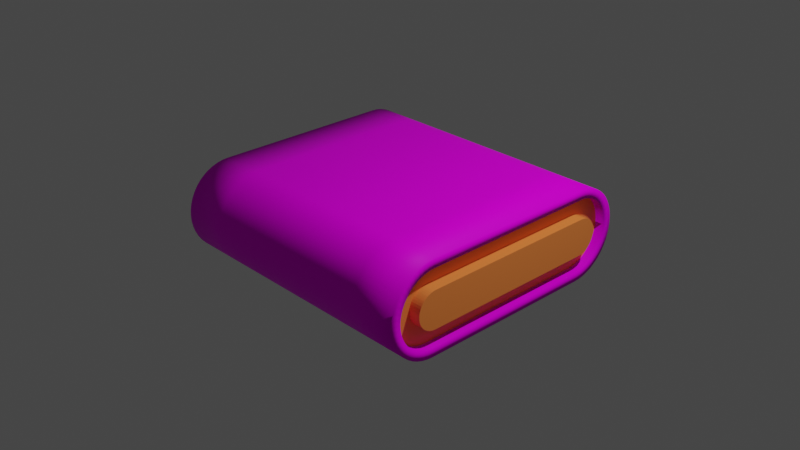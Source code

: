 # Source: Conveyor-3x3.blend  (saved by Blender 2.93.21; exported with 4.5.12 LTS)
import bpy
from mathutils import Matrix  # noqa: F401  (used for matrix-valued properties, if any)

bpy.ops.wm.read_factory_settings(use_empty=True)
scene = bpy.context.scene
scene.name = 'Scene'

# ---- collections
col_collection = bpy.data.collections.new('Collection'); scene.collection.children.link(col_collection)

# ---- images (referenced by path relative to the original .blend; pixels are not part of the script)
import os
ASSET_DIR = os.environ.get("B2B_ASSET_DIR", "")  # directory of the original .blend (textures are referenced by path, not embedded)
HERE = os.path.dirname(os.path.abspath(__file__))  # packed textures are extracted next to this script under _unpacked/

def load_image(name, relpath, width, height, colorspace="sRGB"):
    """Load a texture the original file referenced (path relative to the .blend, or extracted next to this script)."""
    p = next((c for c in (os.path.join(HERE, relpath), os.path.join(ASSET_DIR, relpath)) if relpath and os.path.exists(c)), "")
    if p:
        img = bpy.data.images.load(p, check_existing=True)
        img.name = name
    else:  # same state as the original file: an image datablock whose file is absent (Cycles renders it pink)
        img = bpy.data.images.new(name, width, height)
        img.source = "FILE"
        img.filepath = "//" + (relpath or name)
    img.colorspace_settings.name = colorspace
    return img
img_conveyor_belt_c_color_png = load_image('conveyor_belt_c-Color.png', 'conveyor_belt_c-Color.png', 1024, 1024, 'sRGB')

# ---- materials (node trees are filled in below, after node groups)
mat_conveyor_belt = bpy.data.materials.new('Conveyor-belt')
mat_conveyor_belt.use_transparent_shadow = False
mat_conveyor_body = bpy.data.materials.new('Conveyor-body')
mat_conveyor_body.use_transparent_shadow = False

# ---- material node trees
mat_conveyor_belt.use_nodes = True; mat_conveyor_belt.node_tree.nodes.clear()
_N = mat_conveyor_belt.node_tree.nodes; _L = mat_conveyor_belt.node_tree.links
n0 = _N.new('ShaderNodeOutputMaterial'); n0.name = 'Material Output'; n0.location = (300, 300)
n1 = _N.new('ShaderNodeTexImage'); n1.name = '画像テクスチャ'; n1.location = (-262, 292)
n1.image = img_conveyor_belt_c_color_png
n2 = _N.new('ShaderNodeBsdfPrincipled'); n2.name = 'Principled BSDF'; n2.location = (48, 326)
n2.distribution = 'GGX'
n2.subsurface_method = 'RANDOM_WALK_SKIN'
n2.inputs[3].default_value = 1.45
n2.inputs[13].default_value = 0.06
n2.inputs[27].default_value = (0.0, 0.0, 0.0, 1.0)
n2.inputs[28].default_value = 1.0
_L.new(n2.outputs[0], n0.inputs[0])
_L.new(n1.outputs[0], n2.inputs[0])
n0.is_active_output = True
mat_conveyor_body.use_nodes = True; mat_conveyor_body.node_tree.nodes.clear()
_N = mat_conveyor_body.node_tree.nodes; _L = mat_conveyor_body.node_tree.links
n0 = _N.new('ShaderNodeBsdfPrincipled'); n0.name = 'Principled BSDF'; n0.location = (10, 300)
n0.distribution = 'GGX'
n0.subsurface_method = 'RANDOM_WALK_SKIN'
n0.inputs[0].default_value = (1.0, 0.2606, 0.05473, 1.0)
n0.inputs[3].default_value = 1.45
n0.inputs[27].default_value = (0.0, 0.0, 0.0, 1.0)
n0.inputs[28].default_value = 1.0
n1 = _N.new('ShaderNodeOutputMaterial'); n1.name = 'Material Output'; n1.location = (300, 300)
_L.new(n0.outputs[0], n1.inputs[0])
n1.is_active_output = True

# ---- world
world_world = bpy.data.worlds.new('World'); scene.world = world_world
world_world.use_nodes = True; world_world.node_tree.nodes.clear()
_N = world_world.node_tree.nodes; _L = world_world.node_tree.links
n0 = _N.new('ShaderNodeOutputWorld'); n0.name = 'World Output'; n0.location = (300, 300)
n1 = _N.new('ShaderNodeBackground'); n1.name = 'Background'; n1.location = (10, 300)
n1.inputs[0].default_value = (0.05088, 0.05088, 0.05088, 1.0)
_L.new(n1.outputs[0], n0.inputs[0])
n0.is_active_output = True
world_world.color = (0.05088, 0.05088, 0.05088)
world_world.use_sun_shadow = False
world_world.sun_shadow_jitter_overblur = 0.0

# ---- cameras
cam_camera = bpy.data.cameras.new('Camera')
cam_camera.clip_end = 100.0
cam_camera.ortho_scale = 7.314

# ---- lights
light_light = bpy.data.lights.new('Light', 'POINT')
light_light.transmission_factor = 0.0
light_light.energy = 1000.0
light_light.shadow_soft_size = 0.1
light_light.shadow_maximum_resolution = 0.006
light_light.use_absolute_resolution = True

# ---- meshes
me_002 = bpy.data.meshes.new('円.002')
me_002.from_pydata([(0.0, 0.5, 0.0), (0.0, -0.5, 0.0), (0.0, 7.814e-08, 1.5), (0.0, 0.06526, 1.496), (0.0, 0.1294, 1.483), (0.0, 0.1913, 1.462), (0.0, 0.25, 1.433), (0.0, 0.3044, 1.397), (0.0, 0.3536, 1.354), (0.0, 0.3967, 1.304), (0.0, 0.433, 1.25), (0.0, 0.4619, 1.191), (0.0, 0.483, 1.129), (0.0, 0.4957, 1.065), (0.0, 0.5, 1.0), (0.0, -0.5, 1.0), (0.0, -0.4957, 1.065), (0.0, -0.483, 1.129), (0.0, -0.4619, 1.191), (0.0, -0.433, 1.25), (0.0, -0.3967, 1.304), (0.0, -0.3536, 1.354), (0.0, -0.3044, 1.397), (0.0, -0.25, 1.433), (0.0, -0.1913, 1.462), (0.0, -0.1294, 1.483), (0.0, -0.06526, 1.496), (1.0, -0.5, 0.0), (1.0, 0.5, 0.0), (1.0, 0.06526, 1.496), (1.0, 3.443e-08, 1.5), (1.0, 0.1294, 1.483), (1.0, 0.1913, 1.462), (1.0, 0.25, 1.433), (1.0, 0.3044, 1.397), (1.0, 0.3536, 1.354), (1.0, 0.3967, 1.304), (1.0, 0.433, 1.25), (1.0, 0.4619, 1.191), (1.0, 0.483, 1.129), (1.0, 0.4957, 1.065), (1.0, 0.5, 1.0), (1.0, -0.5, 1.0), (1.0, -0.4957, 1.065), (1.0, -0.483, 1.129), (1.0, -0.4619, 1.191), (1.0, -0.433, 1.25), (1.0, -0.3967, 1.304), (1.0, -0.3536, 1.354), (1.0, -0.3044, 1.397), (1.0, -0.25, 1.433), (1.0, -0.1913, 1.462), (1.0, -0.1294, 1.483), (1.0, -0.06526, 1.496), (0.5, 0.5, 0.0), (0.5, -0.5, 0.0), (0.5, -0.1294, 1.483), (0.5, -0.06526, 1.496), (0.5, 5.628e-08, 1.5), (0.5, 0.06526, 1.496), (0.5, 0.1294, 1.483), (0.5, 0.1913, 1.462), (0.5, 0.25, 1.433), (0.5, 0.3044, 1.397), (0.5, 0.3536, 1.354), (0.5, 0.3967, 1.304), (0.5, 0.433, 1.25), (0.5, 0.4619, 1.191), (0.5, 0.483, 1.129), (0.5, 0.4957, 1.065), (0.5, 0.5, 1.0), (0.5, -0.5, 1.0), (0.5, -0.4957, 1.065), (0.5, -0.483, 1.129), (0.5, -0.4619, 1.191), (0.5, -0.433, 1.25), (0.5, -0.3967, 1.304), (0.5, -0.3536, 1.354), (0.5, -0.3044, 1.397), (0.5, -0.25, 1.433), (0.5, -0.1913, 1.462), (0.0, -0.5, 0.5), (0.0, 0.5, 0.5), (1.0, -0.5, 0.5), (1.0, 0.5, 0.5), (0.5, 0.5, 0.5), (0.5, -0.5, 0.5), (0.0, 7.814e-08, -1.5), (0.0, 0.06526, -1.496), (0.0, 0.1294, -1.483), (0.0, 0.1913, -1.462), (0.0, 0.25, -1.433), (0.0, 0.3044, -1.397), (0.0, 0.3536, -1.354), (0.0, 0.3967, -1.304), (0.0, 0.433, -1.25), (0.0, 0.4619, -1.191), (0.0, 0.483, -1.129), (0.0, 0.4957, -1.065), (0.0, 0.5, -1.0), (0.0, -0.5, -1.0), (0.0, -0.4957, -1.065), (0.0, -0.483, -1.129), (0.0, -0.4619, -1.191), (0.0, -0.433, -1.25), (0.0, -0.3967, -1.304), (0.0, -0.3536, -1.354), (0.0, -0.3044, -1.397), (0.0, -0.25, -1.433), (0.0, -0.1913, -1.462), (0.0, -0.1294, -1.483), (0.0, -0.06526, -1.496), (1.0, 0.06526, -1.496), (1.0, 3.443e-08, -1.5), (1.0, 0.1294, -1.483), (1.0, 0.1913, -1.462), (1.0, 0.25, -1.433), (1.0, 0.3044, -1.397), (1.0, 0.3536, -1.354), (1.0, 0.3967, -1.304), (1.0, 0.433, -1.25), (1.0, 0.4619, -1.191), (1.0, 0.483, -1.129), (1.0, 0.4957, -1.065), (1.0, 0.5, -1.0), (1.0, -0.5, -1.0), (1.0, -0.4957, -1.065), (1.0, -0.483, -1.129), (1.0, -0.4619, -1.191), (1.0, -0.433, -1.25), (1.0, -0.3967, -1.304), (1.0, -0.3536, -1.354), (1.0, -0.3044, -1.397), (1.0, -0.25, -1.433), (1.0, -0.1913, -1.462), (1.0, -0.1294, -1.483), (1.0, -0.06526, -1.496), (0.5, -0.1294, -1.483), (0.5, -0.06526, -1.496), (0.5, 5.628e-08, -1.5), (0.5, 0.06526, -1.496), (0.5, 0.1294, -1.483), (0.5, 0.1913, -1.462), (0.5, 0.25, -1.433), (0.5, 0.3044, -1.397), (0.5, 0.3536, -1.354), (0.5, 0.3967, -1.304), (0.5, 0.433, -1.25), (0.5, 0.4619, -1.191), (0.5, 0.483, -1.129), (0.5, 0.4957, -1.065), (0.5, 0.5, -1.0), (0.5, -0.5, -1.0), (0.5, -0.4957, -1.065), (0.5, -0.483, -1.129), (0.5, -0.4619, -1.191), (0.5, -0.433, -1.25), (0.5, -0.3967, -1.304), (0.5, -0.3536, -1.354), (0.5, -0.3044, -1.397), (0.5, -0.25, -1.433), (0.5, -0.1913, -1.462), (0.0, -0.5, -0.5), (0.0, 0.5, -0.5), (1.0, -0.5, -0.5), (1.0, 0.5, -0.5), (0.5, 0.5, -0.5), (0.5, -0.5, -0.5), (1.5, -0.4, 0.0), (1.5, 0.4, 0.0), (1.5, 0.05218, 1.396), (1.5, 2.818e-08, 1.4), (1.5, 0.1035, 1.386), (1.5, 0.153, 1.369), (1.5, 0.1999, 1.346), (1.5, 0.2434, 1.317), (1.5, 0.2827, 1.283), (1.5, 0.3172, 1.243), (1.5, 0.3462, 1.2), (1.5, 0.3694, 1.153), (1.5, 0.3862, 1.103), (1.5, 0.3964, 1.052), (1.5, 0.4, 0.9967), (1.5, -0.4, 0.9967), (1.5, -0.3964, 1.052), (1.5, -0.3862, 1.103), (1.5, -0.3694, 1.153), (1.5, -0.3462, 1.2), (1.5, -0.3172, 1.243), (1.5, -0.2827, 1.283), (1.5, -0.2434, 1.317), (1.5, -0.1999, 1.346), (1.5, -0.153, 1.369), (1.5, -0.1035, 1.386), (1.5, -0.05218, 1.396), (1.5, -0.5, 0.0), (1.5, 0.5, 0.0), (1.5, 0.06526, 1.496), (1.5, 3.443e-08, 1.5), (1.5, 0.1294, 1.483), (1.5, 0.1913, 1.462), (1.5, 0.25, 1.433), (1.5, 0.3044, 1.397), (1.5, 0.3536, 1.354), (1.5, 0.3967, 1.304), (1.5, 0.433, 1.25), (1.5, 0.4619, 1.191), (1.5, 0.483, 1.129), (1.5, 0.4957, 1.065), (1.5, 0.5, 1.0), (1.5, -0.5, 1.0), (1.5, -0.4957, 1.065), (1.5, -0.483, 1.129), (1.5, -0.4619, 1.191), (1.5, -0.433, 1.25), (1.5, -0.3967, 1.304), (1.5, -0.3536, 1.354), (1.5, -0.3044, 1.397), (1.5, -0.25, 1.433), (1.5, -0.1913, 1.462), (1.5, -0.1294, 1.483), (1.5, -0.06526, 1.496), (1.5, -0.5, 0.5), (1.5, 0.5, 0.5), (1.5, -0.4, 0.4984), (1.5, 0.4, 0.4984), (1.4, 0.4, 0.0), (1.4, -0.4, 0.0), (1.4, 0.4, 0.9967), (1.4, -0.4, 0.9967), (1.4, 0.02602, 1.198), (1.4, 1.34e-09, 1.199), (1.4, 0.0516, 1.193), (1.4, 0.07629, 1.184), (1.4, 0.09968, 1.173), (1.4, 0.1214, 1.158), (1.4, 0.141, 1.141), (1.4, 0.1582, 1.121), (1.4, 0.1726, 1.1), (1.4, 0.1842, 1.076), (1.4, 0.1926, 1.052), (1.4, 0.1977, 1.026), (1.4, -0.2, 0.4984), (1.4, 0.2, 0.4984), (1.4, -0.1977, 1.026), (1.4, -0.1926, 1.052), (1.4, -0.1842, 1.076), (1.4, -0.1726, 1.1), (1.4, -0.1582, 1.121), (1.4, -0.141, 1.141), (1.4, -0.1214, 1.158), (1.4, -0.09968, 1.173), (1.4, -0.07629, 1.184), (1.4, -0.0516, 1.193), (1.4, -0.02602, 1.198), (1.4, 0.05218, 1.396), (1.4, 3.255e-08, 1.4), (1.4, 0.1035, 1.386), (1.4, 0.153, 1.369), (1.4, 0.1999, 1.346), (1.4, 0.2434, 1.317), (1.4, 0.2827, 1.283), (1.4, 0.3172, 1.243), (1.4, 0.3462, 1.2), (1.4, 0.3694, 1.153), (1.4, 0.3862, 1.103), (1.4, 0.3964, 1.052), (1.4, 0.2, 0.9902), (1.4, -0.4, 0.4984), (1.4, -0.2, 0.9902), (1.4, 0.4, 0.4984), (1.4, -0.3964, 1.052), (1.4, -0.3862, 1.103), (1.4, -0.3694, 1.153), (1.4, -0.3462, 1.2), (1.4, -0.3172, 1.243), (1.4, -0.2827, 1.283), (1.4, -0.2434, 1.317), (1.4, -0.1999, 1.346), (1.4, -0.153, 1.369), (1.4, -0.1035, 1.386), (1.4, -0.05218, 1.396), (1.4, -0.2, 0.0), (1.4, 0.2, 0.0), (1.525, 0.2, 0.0), (1.525, -0.2, 0.0), (1.525, 0.2, 0.9902), (1.525, -0.2, 0.9902), (1.525, 0.2, 0.4984), (1.525, -0.2, 0.4984), (1.525, 0.02602, 1.198), (1.525, -4.124e-09, 1.199), (1.525, 0.0516, 1.193), (1.525, 0.07629, 1.184), (1.525, 0.09968, 1.173), (1.525, 0.1214, 1.158), (1.525, 0.141, 1.141), (1.525, 0.1582, 1.121), (1.525, 0.1726, 1.1), (1.525, 0.1842, 1.076), (1.525, 0.1926, 1.052), (1.525, 0.1977, 1.026), (1.525, -0.1977, 1.026), (1.525, -0.1926, 1.052), (1.525, -0.1842, 1.076), (1.525, -0.1726, 1.1), (1.525, -0.1582, 1.121), (1.525, -0.141, 1.141), (1.525, -0.1214, 1.158), (1.525, -0.09968, 1.173), (1.525, -0.07629, 1.184), (1.525, -0.0516, 1.193), (1.525, -0.02602, 1.198), (1.5, 0.05218, -1.396), (1.5, 2.818e-08, -1.4), (1.5, 0.1035, -1.386), (1.5, 0.153, -1.369), (1.5, 0.1999, -1.346), (1.5, 0.2434, -1.317), (1.5, 0.2827, -1.283), (1.5, 0.3172, -1.243), (1.5, 0.3462, -1.2), (1.5, 0.3694, -1.153), (1.5, 0.3862, -1.103), (1.5, 0.3964, -1.052), (1.5, 0.4, -0.9967), (1.5, -0.4, -0.9967), (1.5, -0.3964, -1.052), (1.5, -0.3862, -1.103), (1.5, -0.3694, -1.153), (1.5, -0.3462, -1.2), (1.5, -0.3172, -1.243), (1.5, -0.2827, -1.283), (1.5, -0.2434, -1.317), (1.5, -0.1999, -1.346), (1.5, -0.153, -1.369), (1.5, -0.1035, -1.386), (1.5, -0.05218, -1.396), (1.5, 0.06526, -1.496), (1.5, 3.443e-08, -1.5), (1.5, 0.1294, -1.483), (1.5, 0.1913, -1.462), (1.5, 0.25, -1.433), (1.5, 0.3044, -1.397), (1.5, 0.3536, -1.354), (1.5, 0.3967, -1.304), (1.5, 0.433, -1.25), (1.5, 0.4619, -1.191), (1.5, 0.483, -1.129), (1.5, 0.4957, -1.065), (1.5, 0.5, -1.0), (1.5, -0.5, -1.0), (1.5, -0.4957, -1.065), (1.5, -0.483, -1.129), (1.5, -0.4619, -1.191), (1.5, -0.433, -1.25), (1.5, -0.3967, -1.304), (1.5, -0.3536, -1.354), (1.5, -0.3044, -1.397), (1.5, -0.25, -1.433), (1.5, -0.1913, -1.462), (1.5, -0.1294, -1.483), (1.5, -0.06526, -1.496), (1.5, -0.5, -0.5), (1.5, 0.5, -0.5), (1.5, -0.4, -0.4984), (1.5, 0.4, -0.4984), (1.4, 0.4, -0.9967), (1.4, -0.4, -0.9967), (1.4, 0.02602, -1.198), (1.4, 1.34e-09, -1.199), (1.4, 0.0516, -1.193), (1.4, 0.07629, -1.184), (1.4, 0.09968, -1.173), (1.4, 0.1214, -1.158), (1.4, 0.141, -1.141), (1.4, 0.1582, -1.121), (1.4, 0.1726, -1.1), (1.4, 0.1842, -1.076), (1.4, 0.1926, -1.052), (1.4, 0.1977, -1.026), (1.4, -0.2, -0.4984), (1.4, 0.2, -0.4984), (1.4, -0.1977, -1.026), (1.4, -0.1926, -1.052), (1.4, -0.1842, -1.076), (1.4, -0.1726, -1.1), (1.4, -0.1582, -1.121), (1.4, -0.141, -1.141), (1.4, -0.1214, -1.158), (1.4, -0.09968, -1.173), (1.4, -0.07629, -1.184), (1.4, -0.0516, -1.193), (1.4, -0.02602, -1.198), (1.4, 0.05218, -1.396), (1.4, 3.255e-08, -1.4), (1.4, 0.1035, -1.386), (1.4, 0.153, -1.369), (1.4, 0.1999, -1.346), (1.4, 0.2434, -1.317), (1.4, 0.2827, -1.283), (1.4, 0.3172, -1.243), (1.4, 0.3462, -1.2), (1.4, 0.3694, -1.153), (1.4, 0.3862, -1.103), (1.4, 0.3964, -1.052), (1.4, 0.2, -0.9902), (1.4, -0.4, -0.4984), (1.4, -0.2, -0.9902), (1.4, 0.4, -0.4984), (1.4, -0.3964, -1.052), (1.4, -0.3862, -1.103), (1.4, -0.3694, -1.153), (1.4, -0.3462, -1.2), (1.4, -0.3172, -1.243), (1.4, -0.2827, -1.283), (1.4, -0.2434, -1.317), (1.4, -0.1999, -1.346), (1.4, -0.153, -1.369), (1.4, -0.1035, -1.386), (1.4, -0.05218, -1.396), (1.525, 0.2, -0.9902), (1.525, -0.2, -0.9902), (1.525, 0.2, -0.4984), (1.525, -0.2, -0.4984), (1.525, 0.02602, -1.198), (1.525, -4.124e-09, -1.199), (1.525, 0.0516, -1.193), (1.525, 0.07629, -1.184), (1.525, 0.09968, -1.173), (1.525, 0.1214, -1.158), (1.525, 0.141, -1.141), (1.525, 0.1582, -1.121), (1.525, 0.1726, -1.1), (1.525, 0.1842, -1.076), (1.525, 0.1926, -1.052), (1.525, 0.1977, -1.026), (1.525, -0.1977, -1.026), (1.525, -0.1926, -1.052), (1.525, -0.1842, -1.076), (1.525, -0.1726, -1.1), (1.525, -0.1582, -1.121), (1.525, -0.141, -1.141), (1.525, -0.1214, -1.158), (1.525, -0.09968, -1.173), (1.525, -0.07629, -1.184), (1.525, -0.0516, -1.193), (1.525, -0.02602, -1.198)], [], [(57, 56, 52, 53), (58, 57, 53, 30), (59, 58, 30, 29), (60, 59, 29, 31), (61, 60, 31, 32), (62, 61, 32, 33), (63, 62, 33, 34), (64, 63, 34, 35), (65, 64, 35, 36), (66, 65, 36, 37), (67, 66, 37, 38), (68, 67, 38, 39), (69, 68, 39, 40), (70, 69, 40, 41), (86, 55, 27, 83), (85, 70, 41, 84), (72, 71, 42, 43), (73, 72, 43, 44), (74, 73, 44, 45), (75, 74, 45, 46), (76, 75, 46, 47), (77, 76, 47, 48), (78, 77, 48, 49), (79, 78, 49, 50), (80, 79, 50, 51), (56, 80, 51, 52), (25, 24, 80, 56), (24, 23, 79, 80), (23, 22, 78, 79), (22, 21, 77, 78), (21, 20, 76, 77), (20, 19, 75, 76), (19, 18, 74, 75), (18, 17, 73, 74), (17, 16, 72, 73), (16, 15, 71, 72), (82, 14, 70, 85), (81, 1, 55, 86), (14, 13, 69, 70), (13, 12, 68, 69), (12, 11, 67, 68), (11, 10, 66, 67), (10, 9, 65, 66), (9, 8, 64, 65), (8, 7, 63, 64), (7, 6, 62, 63), (6, 5, 61, 62), (5, 4, 60, 61), (4, 3, 59, 60), (3, 2, 58, 59), (2, 26, 57, 58), (26, 25, 56, 57), (15, 81, 86, 71), (0, 82, 85, 54), (54, 85, 84, 28), (71, 86, 83, 42), (138, 136, 135, 137), (139, 113, 136, 138), (140, 112, 113, 139), (141, 114, 112, 140), (142, 115, 114, 141), (143, 116, 115, 142), (144, 117, 116, 143), (145, 118, 117, 144), (146, 119, 118, 145), (147, 120, 119, 146), (148, 121, 120, 147), (149, 122, 121, 148), (150, 123, 122, 149), (151, 124, 123, 150), (167, 164, 27, 55), (166, 165, 124, 151), (153, 126, 125, 152), (154, 127, 126, 153), (155, 128, 127, 154), (156, 129, 128, 155), (157, 130, 129, 156), (158, 131, 130, 157), (159, 132, 131, 158), (160, 133, 132, 159), (161, 134, 133, 160), (137, 135, 134, 161), (110, 137, 161, 109), (109, 161, 160, 108), (108, 160, 159, 107), (107, 159, 158, 106), (106, 158, 157, 105), (105, 157, 156, 104), (104, 156, 155, 103), (103, 155, 154, 102), (102, 154, 153, 101), (101, 153, 152, 100), (163, 166, 151, 99), (162, 167, 55, 1), (99, 151, 150, 98), (98, 150, 149, 97), (97, 149, 148, 96), (96, 148, 147, 95), (95, 147, 146, 94), (94, 146, 145, 93), (93, 145, 144, 92), (92, 144, 143, 91), (91, 143, 142, 90), (90, 142, 141, 89), (89, 141, 140, 88), (88, 140, 139, 87), (87, 139, 138, 111), (111, 138, 137, 110), (100, 152, 167, 162), (0, 54, 166, 163), (54, 28, 165, 166), (152, 125, 164, 167), (125, 351, 363, 164), (28, 196, 364, 165), (135, 361, 360, 134), (134, 360, 359, 133), (133, 359, 358, 132), (132, 358, 357, 131), (131, 357, 356, 130), (130, 356, 355, 129), (129, 355, 354, 128), (128, 354, 353, 127), (127, 353, 352, 126), (126, 352, 351, 125), (165, 364, 350, 124), (164, 363, 195, 27), (124, 350, 349, 123), (123, 349, 348, 122), (122, 348, 347, 121), (121, 347, 346, 120), (120, 346, 345, 119), (119, 345, 344, 118), (118, 344, 343, 117), (117, 343, 342, 116), (116, 342, 341, 115), (115, 341, 340, 114), (114, 340, 338, 112), (112, 338, 339, 113), (113, 339, 362, 136), (136, 362, 361, 135), (42, 83, 222, 210), (28, 84, 223, 196), (52, 51, 219, 220), (51, 50, 218, 219), (50, 49, 217, 218), (49, 48, 216, 217), (48, 47, 215, 216), (47, 46, 214, 215), (46, 45, 213, 214), (45, 44, 212, 213), (44, 43, 211, 212), (43, 42, 210, 211), (84, 41, 209, 223), (83, 27, 195, 222), (41, 40, 208, 209), (40, 39, 207, 208), (39, 38, 206, 207), (38, 37, 205, 206), (37, 36, 204, 205), (36, 35, 203, 204), (35, 34, 202, 203), (34, 33, 201, 202), (33, 32, 200, 201), (32, 31, 199, 200), (31, 29, 197, 199), (29, 30, 198, 197), (30, 53, 221, 198), (53, 52, 220, 221), (191, 190, 277, 278), (178, 177, 262, 263), (171, 170, 197, 198), (170, 172, 199, 197), (172, 173, 200, 199), (173, 174, 201, 200), (174, 175, 202, 201), (175, 176, 203, 202), (176, 177, 204, 203), (177, 178, 205, 204), (178, 179, 206, 205), (179, 180, 207, 206), (180, 181, 208, 207), (181, 182, 209, 208), (224, 183, 210, 222), (225, 169, 196, 223), (183, 184, 211, 210), (184, 185, 212, 211), (185, 186, 213, 212), (186, 187, 214, 213), (187, 188, 215, 214), (188, 189, 216, 215), (189, 190, 217, 216), (190, 191, 218, 217), (191, 192, 219, 218), (192, 193, 220, 219), (193, 194, 221, 220), (194, 171, 198, 221), (182, 225, 223, 209), (168, 224, 222, 195), (190, 189, 276, 277), (235, 234, 294, 295), (179, 178, 263, 264), (192, 191, 278, 279), (180, 179, 264, 265), (193, 192, 279, 280), (181, 180, 265, 266), (194, 193, 280, 281), (182, 181, 266, 228), (171, 194, 281, 256), (183, 224, 268, 229), (225, 182, 228, 270), (170, 171, 256, 255), (184, 183, 229, 271), (172, 170, 255, 257), (185, 184, 271, 272), (173, 172, 257, 258), (186, 185, 272, 273), (224, 168, 227, 268), (174, 173, 258, 259), (187, 186, 273, 274), (169, 225, 270, 226), (175, 174, 259, 260), (188, 187, 274, 275), (176, 175, 260, 261), (189, 188, 275, 276), (177, 176, 261, 262), (234, 233, 293, 294), (231, 230, 255, 256), (230, 232, 257, 255), (232, 233, 258, 257), (233, 234, 259, 258), (234, 235, 260, 259), (235, 236, 261, 260), (236, 237, 262, 261), (237, 238, 263, 262), (238, 239, 264, 263), (239, 240, 265, 264), (240, 241, 266, 265), (241, 267, 228, 266), (242, 269, 229, 268), (267, 243, 270, 228), (269, 244, 271, 229), (244, 245, 272, 271), (245, 246, 273, 272), (246, 247, 274, 273), (247, 248, 275, 274), (248, 249, 276, 275), (249, 250, 277, 276), (250, 251, 278, 277), (251, 252, 279, 278), (252, 253, 280, 279), (253, 254, 281, 280), (254, 231, 256, 281), (282, 242, 268, 227), (243, 283, 226, 270), (287, 286, 301, 300, 299, 298, 297, 296, 295, 294, 293, 292, 290, 291, 312, 311, 310, 309, 308, 307, 306, 305, 304, 303, 302), (289, 288, 286, 287), (285, 284, 288, 289), (236, 235, 295, 296), (237, 236, 296, 297), (238, 237, 297, 298), (239, 238, 298, 299), (240, 239, 299, 300), (241, 240, 300, 301), (267, 241, 301, 286), (269, 242, 289, 287), (243, 267, 286, 288), (244, 269, 287, 302), (245, 244, 302, 303), (246, 245, 303, 304), (247, 246, 304, 305), (248, 247, 305, 306), (249, 248, 306, 307), (250, 249, 307, 308), (251, 250, 308, 309), (252, 251, 309, 310), (253, 252, 310, 311), (254, 253, 311, 312), (231, 254, 312, 291), (242, 282, 285, 289), (230, 231, 291, 290), (283, 243, 288, 284), (232, 230, 290, 292), (233, 232, 292, 293), (334, 417, 416, 333), (321, 402, 401, 320), (314, 339, 338, 313), (313, 338, 340, 315), (315, 340, 341, 316), (316, 341, 342, 317), (317, 342, 343, 318), (318, 343, 344, 319), (319, 344, 345, 320), (320, 345, 346, 321), (321, 346, 347, 322), (322, 347, 348, 323), (323, 348, 349, 324), (324, 349, 350, 325), (365, 363, 351, 326), (366, 364, 196, 169), (326, 351, 352, 327), (327, 352, 353, 328), (328, 353, 354, 329), (329, 354, 355, 330), (330, 355, 356, 331), (331, 356, 357, 332), (332, 357, 358, 333), (333, 358, 359, 334), (334, 359, 360, 335), (335, 360, 361, 336), (336, 361, 362, 337), (337, 362, 339, 314), (325, 350, 364, 366), (168, 195, 363, 365), (333, 416, 415, 332), (374, 430, 429, 373), (322, 403, 402, 321), (335, 418, 417, 334), (323, 404, 403, 322), (336, 419, 418, 335), (324, 405, 404, 323), (337, 420, 419, 336), (325, 367, 405, 324), (314, 395, 420, 337), (326, 368, 407, 365), (366, 409, 367, 325), (313, 394, 395, 314), (327, 410, 368, 326), (315, 396, 394, 313), (328, 411, 410, 327), (316, 397, 396, 315), (329, 412, 411, 328), (365, 407, 227, 168), (317, 398, 397, 316), (330, 413, 412, 329), (169, 226, 409, 366), (318, 399, 398, 317), (331, 414, 413, 330), (319, 400, 399, 318), (332, 415, 414, 331), (320, 401, 400, 319), (373, 429, 428, 372), (370, 395, 394, 369), (369, 394, 396, 371), (371, 396, 397, 372), (372, 397, 398, 373), (373, 398, 399, 374), (374, 399, 400, 375), (375, 400, 401, 376), (376, 401, 402, 377), (377, 402, 403, 378), (378, 403, 404, 379), (379, 404, 405, 380), (380, 405, 367, 406), (381, 407, 368, 408), (406, 367, 409, 382), (408, 368, 410, 383), (383, 410, 411, 384), (384, 411, 412, 385), (385, 412, 413, 386), (386, 413, 414, 387), (387, 414, 415, 388), (388, 415, 416, 389), (389, 416, 417, 390), (390, 417, 418, 391), (391, 418, 419, 392), (392, 419, 420, 393), (393, 420, 395, 370), (282, 227, 407, 381), (382, 409, 226, 283), (422, 437, 438, 439, 440, 441, 442, 443, 444, 445, 446, 447, 426, 425, 427, 428, 429, 430, 431, 432, 433, 434, 435, 436, 421), (424, 422, 421, 423), (285, 424, 423, 284), (375, 431, 430, 374), (376, 432, 431, 375), (377, 433, 432, 376), (378, 434, 433, 377), (379, 435, 434, 378), (380, 436, 435, 379), (406, 421, 436, 380), (408, 422, 424, 381), (382, 423, 421, 406), (383, 437, 422, 408), (384, 438, 437, 383), (385, 439, 438, 384), (386, 440, 439, 385), (387, 441, 440, 386), (388, 442, 441, 387), (389, 443, 442, 388), (390, 444, 443, 389), (391, 445, 444, 390), (392, 446, 445, 391), (393, 447, 446, 392), (370, 426, 447, 393), (381, 424, 285, 282), (369, 425, 426, 370), (283, 284, 423, 382), (371, 427, 425, 369), (372, 428, 427, 371)])
me_002.polygons.foreach_set('use_smooth', [1, 1, 1, 1, 1, 1, 1, 1, 1, 1, 1, 1, 1, 1, 1, 1, 1, 1, 1, 1, 1, 1, 1, 1, 1, 1, 1, 1, 1, 1, 1, 1, 1, 1, 1, 1, 1, 1, 1, 1, 1, 1, 1, 1, 1, 1, 1, 1, 1, 1, 1, 1, 1, 1, 1, 1, 1, 1, 1, 1, 1, 1, 1, 1, 1, 1, 1, 1, 1, 1, 1, 1, 1, 1, 1, 1, 1, 1, 1, 1, 1, 1, 1, 1, 1, 1, 1, 1, 1, 1, 1, 1, 1, 1, 1, 1, 1, 1, 1, 1, 1, 1, 1, 1, 1, 1, 1, 1, 1, 1, 1, 1, 1, 1, 1, 1, 1, 1, 1, 1, 1, 1, 1, 1, 1, 1, 1, 1, 1, 1, 1, 1, 1, 1, 1, 1, 1, 1, 1, 1, 1, 1, 1, 1, 1, 1, 1, 1, 1, 1, 1, 1, 1, 1, 1, 1, 1, 1, 1, 1, 1, 1, 1, 1, 1, 1, 1, 1, 1, 1, 1, 1, 1, 1, 1, 1, 1, 1, 1, 1, 1, 1, 1, 1, 1, 1, 1, 1, 1, 1, 1, 1, 1, 1, 1, 1, 1, 1, 1, 0, 1, 1, 1, 1, 1, 1, 1, 1, 1, 1, 1, 1, 1, 1, 1, 1, 1, 1, 1, 1, 1, 1, 1, 1, 1, 0, 0, 0, 0, 0, 0, 0, 0, 0, 0, 0, 0, 0, 0, 0, 0, 0, 0, 0, 0, 0, 0, 0, 0, 0, 0, 0, 0, 0, 0, 0, 0, 0, 0, 0, 0, 0, 0, 0, 0, 0, 0, 0, 0, 0, 0, 0, 0, 0, 0, 0, 0, 0, 0, 0, 0, 0, 0, 1, 1, 1, 1, 1, 1, 1, 1, 1, 1, 1, 1, 1, 1, 1, 1, 1, 1, 1, 1, 1, 1, 1, 1, 1, 1, 1, 1, 1, 1, 1, 0, 1, 1, 1, 1, 1, 1, 1, 1, 1, 1, 1, 1, 1, 1, 1, 1, 1, 1, 1, 1, 1, 1, 1, 1, 1, 0, 0, 0, 0, 0, 0, 0, 0, 0, 0, 0, 0, 0, 0, 0, 0, 0, 0, 0, 0, 0, 0, 0, 0, 0, 0, 0, 0, 0, 0, 0, 0, 0, 0, 0, 0, 0, 0, 0, 0, 0, 0, 0, 0, 0, 0, 0, 0, 0, 0, 0, 0, 0, 0, 0, 0, 0, 0])
me_002.polygons.foreach_set('material_index', [0, 0, 0, 0, 0, 0, 0, 0, 0, 0, 0, 0, 0, 0, 0, 0, 0, 0, 0, 0, 0, 0, 0, 0, 0, 0, 0, 0, 0, 0, 0, 0, 0, 0, 0, 0, 0, 0, 0, 0, 0, 0, 0, 0, 0, 0, 0, 0, 0, 0, 0, 0, 0, 0, 0, 0, 0, 0, 0, 0, 0, 0, 0, 0, 0, 0, 0, 0, 0, 0, 0, 0, 0, 0, 0, 0, 0, 0, 0, 0, 0, 0, 0, 0, 0, 0, 0, 0, 0, 0, 0, 0, 0, 0, 0, 0, 0, 0, 0, 0, 0, 0, 0, 0, 0, 0, 0, 0, 0, 0, 0, 0, 0, 0, 0, 0, 0, 0, 0, 0, 0, 0, 0, 0, 0, 0, 0, 0, 0, 0, 0, 0, 0, 0, 0, 0, 0, 0, 0, 0, 0, 0, 0, 0, 0, 0, 0, 0, 0, 0, 0, 0, 0, 0, 0, 0, 0, 0, 0, 0, 0, 0, 0, 0, 0, 0, 0, 0, 0, 0, 0, 0, 0, 0, 0, 0, 0, 0, 0, 0, 0, 0, 0, 0, 0, 0, 0, 0, 0, 0, 0, 0, 0, 0, 0, 0, 0, 0, 0, 1, 0, 0, 0, 0, 0, 0, 0, 0, 0, 0, 0, 0, 0, 0, 0, 0, 0, 0, 0, 0, 0, 0, 0, 0, 0, 1, 1, 1, 1, 1, 1, 1, 1, 1, 1, 1, 1, 1, 1, 1, 1, 1, 1, 1, 1, 1, 1, 1, 1, 1, 1, 1, 1, 1, 1, 1, 1, 1, 1, 1, 1, 1, 1, 1, 1, 1, 1, 1, 1, 1, 1, 1, 1, 1, 1, 1, 1, 1, 1, 1, 1, 1, 1, 0, 0, 0, 0, 0, 0, 0, 0, 0, 0, 0, 0, 0, 0, 0, 0, 0, 0, 0, 0, 0, 0, 0, 0, 0, 0, 0, 0, 0, 0, 0, 1, 0, 0, 0, 0, 0, 0, 0, 0, 0, 0, 0, 0, 0, 0, 0, 0, 0, 0, 0, 0, 0, 0, 0, 0, 0, 1, 1, 1, 1, 1, 1, 1, 1, 1, 1, 1, 1, 1, 1, 1, 1, 1, 1, 1, 1, 1, 1, 1, 1, 1, 1, 1, 1, 1, 1, 1, 1, 1, 1, 1, 1, 1, 1, 1, 1, 1, 1, 1, 1, 1, 1, 1, 1, 1, 1, 1, 1, 1, 1, 1, 1, 1, 1])
_uv = me_002.uv_layers.new(name='UVマップ')
_uv.uv.foreach_set('vector', [1.0, 0.625, 1.0, 0.75, 9.799e-05, 0.75, 9.775e-05, 0.625, 1.0, 0.5, 1.0, 0.625, 9.775e-05, 0.625, 9.799e-05, 0.5, 1.0, 0.375, 1.0, 0.5, 9.799e-05, 0.5, 9.775e-05, 0.375, 1.0, 0.25, 1.0, 0.375, 9.775e-05, 0.375, 9.787e-05, 0.25, 1.0, 0.1251, 1.0, 0.25, 9.787e-05, 0.25, 9.799e-05, 0.1251, 1.0, 9.799e-05, 1.0, 0.1251, 9.799e-05, 0.1251, 9.775e-05, 9.775e-05, 1.0, 0.8749, 1.0, 0.9999, -1.192e-07, 0.9999, 1.192e-07, 0.8749, 1.0, 0.75, 1.0, 0.8749, 1.192e-07, 0.8749, -1.192e-07, 0.75, 1.0, 0.625, 1.0, 0.75, -1.192e-07, 0.75, -1.192e-07, 0.625, 1.0, 0.5, 1.0, 0.625, -1.192e-07, 0.625, -1.192e-07, 0.5, 1.0, 0.375, 1.0, 0.5, -1.192e-07, 0.5, -1.192e-07, 0.375, 1.0, 0.25, 1.0, 0.375, -1.192e-07, 0.375, -1.192e-07, 0.25, 1.0, 0.1251, 1.0, 0.25, -1.192e-07, 0.25, -3.576e-07, 0.1251, 1.0, 9.871e-05, 1.0, 0.1251, -3.576e-07, 0.1251, 1.192e-07, 9.799e-05, 0.9999, 9.998e-05, 0.9999, 0.9999, 9.998e-05, 0.9999, 9.998e-05, 0.0001001, 0.9999, 9.998e-05, 0.9999, 0.9999, 9.998e-05, 0.9999, 9.998e-05, 0.0001002, 1.0, 0.8749, 1.0, 0.9999, 9.823e-05, 0.9999, 9.811e-05, 0.8749, 1.0, 0.75, 1.0, 0.8749, 9.811e-05, 0.8749, 9.811e-05, 0.75, 1.0, 0.625, 1.0, 0.75, 9.811e-05, 0.75, 9.775e-05, 0.625, 1.0, 0.5, 1.0, 0.625, 9.775e-05, 0.625, 9.775e-05, 0.5, 1.0, 0.375, 1.0, 0.5, 9.775e-05, 0.5, 9.775e-05, 0.375, 1.0, 0.25, 1.0, 0.375, 9.775e-05, 0.375, 9.775e-05, 0.25, 1.0, 0.1251, 1.0, 0.25, 9.775e-05, 0.25, 9.775e-05, 0.1251, 1.0, 9.823e-05, 1.0, 0.1251, 9.775e-05, 0.1251, 9.799e-05, 9.775e-05, 1.0, 0.8749, 1.0, 0.9999, 9.775e-05, 0.9999, 9.787e-05, 0.8749, 1.0, 0.75, 1.0, 0.8749, 9.787e-05, 0.8749, 9.799e-05, 0.75, 1.0, 0.7616, 1.0, 0.8924, 0.0, 0.8924, -1.192e-07, 0.7616, 1.0, 0.8924, 1.0, 1.0, 0.0, 1.0, 0.0, 0.8924, 1.0, 9.848e-05, 1.0, 0.1251, 9.786e-05, 0.1251, 9.805e-05, 9.774e-05, 1.0, 0.1251, 1.0, 0.25, 9.786e-05, 0.25, 9.786e-05, 0.1251, 1.0, 0.25, 1.0, 0.375, 9.774e-05, 0.375, 9.786e-05, 0.25, 1.0, 0.375, 1.0, 0.5, 9.786e-05, 0.5, 9.774e-05, 0.375, 1.0, 0.5, 1.0, 0.625, 9.786e-05, 0.625, 9.786e-05, 0.5, 1.0, 0.625, 1.0, 0.75, 9.811e-05, 0.75, 9.786e-05, 0.625, 1.0, 0.75, 1.0, 0.8749, 9.823e-05, 0.8749, 9.811e-05, 0.75, 1.0, 0.8749, 1.0, 0.9999, 9.836e-05, 0.9999, 9.823e-05, 0.8749, 0.9999, 0.0001004, 0.9999, 0.9999, 9.966e-05, 0.9999, 9.942e-05, 0.0001007, 0.9999, 0.0001004, 0.9999, 0.9999, 9.954e-05, 0.9999, 9.942e-05, 0.0001007, 1.0, 9.819e-05, 1.0, 0.1251, 9.779e-05, 0.1251, 9.779e-05, 9.774e-05, 1.0, 0.1251, 1.0, 0.25, 9.774e-05, 0.25, 9.779e-05, 0.1251, 1.0, 0.25, 1.0, 0.375, 9.779e-05, 0.375, 9.774e-05, 0.25, 1.0, 0.375, 1.0, 0.5, 9.779e-05, 0.5, 9.779e-05, 0.375, 1.0, 0.5, 1.0, 0.625, 9.791e-05, 0.625, 9.779e-05, 0.5, 1.0, 0.625, 1.0, 0.75, 9.791e-05, 0.75, 9.791e-05, 0.625, 1.0, 0.75, 1.0, 0.8749, 9.796e-05, 0.8749, 9.791e-05, 0.75, 1.0, 0.8749, 1.0, 0.9999, 9.785e-05, 0.9999, 9.796e-05, 0.8749, 1.0, 5.96e-07, 1.0, 0.1076, 1.192e-07, 0.1076, 1.192e-07, -1.192e-07, 1.0, 0.1076, 1.0, 0.2384, 1.192e-07, 0.2384, 1.192e-07, 0.1076, 1.0, 0.2384, 1.0, 0.3692, 1.192e-07, 0.3692, 1.192e-07, 0.2384, 1.0, 0.3692, 1.0, 0.5, -1.192e-07, 0.5, 1.192e-07, 0.3692, 1.0, 0.5, 1.0, 0.6308, -1.192e-07, 0.6308, -1.192e-07, 0.5, 1.0, 0.6308, 1.0, 0.7616, -1.192e-07, 0.7616, -1.192e-07, 0.6308, 0.9999, 0.0001004, 0.9999, 0.9999, 9.948e-05, 0.9999, 9.942e-05, 0.0001007, 0.9999, 0.0001006, 0.9999, 0.9999, 9.936e-05, 0.9999, 9.945e-05, 0.0001006, 0.9999, 9.998e-05, 0.9999, 0.9999, 9.998e-05, 0.9999, 0.0001001, 9.998e-05, 0.9999, 9.998e-05, 0.9999, 0.9999, 9.998e-05, 0.9999, 0.0001001, 9.998e-05, -1.192e-07, 0.3761, 0.9999, 0.3761, 0.9999, 0.2511, -1.192e-07, 0.2511, -2.384e-07, 0.5011, 0.9999, 0.5011, 0.9999, 0.3761, -1.192e-07, 0.3761, -3.576e-07, 0.6261, 0.9999, 0.6261, 0.9999, 0.5011, -2.384e-07, 0.5011, -3.576e-07, 0.751, 0.9999, 0.751, 0.9999, 0.6261, -3.576e-07, 0.6261, -2.384e-07, 0.876, 0.9999, 0.876, 0.9999, 0.751, -3.576e-07, 0.751, -2.384e-07, 1.001, 0.9999, 1.001, 0.9999, 0.876, -2.384e-07, 0.876, -2.384e-07, 0.1262, 1.0, 0.1262, 1.0, 0.001187, -2.384e-07, 0.001187, -5.96e-08, 0.2511, 1.0, 0.2511, 1.0, 0.1262, -2.384e-07, 0.1262, 0.0, 0.3761, 1.0, 0.3761, 1.0, 0.2511, -5.96e-08, 0.2511, -5.96e-08, 0.5011, 1.0, 0.5011, 1.0, 0.3761, 0.0, 0.3761, 5.96e-08, 0.6261, 1.0, 0.6261, 1.0, 0.5011, -5.96e-08, 0.5011, -1.192e-07, 0.751, 1.0, 0.751, 1.0, 0.6261, 5.96e-08, 0.6261, -1.192e-07, 0.876, 1.0, 0.876, 1.0, 0.751, -1.192e-07, 0.751, -2.384e-07, 1.001, 1.0, 1.001, 1.0, 0.876, -1.192e-07, 0.876, 9.984e-05, 1.001, 0.9999, 1.001, 0.9999, 0.001191, 9.984e-05, 0.001191, 9.984e-05, 1.001, 0.9999, 1.001, 0.9999, 0.001191, 9.996e-05, 0.001191, -4.768e-07, 0.1262, 0.9999, 0.1262, 0.9999, 0.001187, -4.768e-07, 0.001189, -1.192e-07, 0.2511, 0.9999, 0.2511, 0.9999, 0.1262, -4.768e-07, 0.1262, 0.0, 0.3761, 0.9999, 0.3761, 0.9999, 0.2511, -1.192e-07, 0.2511, 0.0, 0.5011, 0.9999, 0.5011, 0.9999, 0.3761, 0.0, 0.3761, 0.0, 0.6261, 0.9999, 0.6261, 0.9999, 0.5011, 0.0, 0.5011, -1.192e-07, 0.751, 0.9999, 0.751, 0.9999, 0.6261, 0.0, 0.6261, 0.0, 0.876, 0.9999, 0.876, 0.9999, 0.751, -1.192e-07, 0.751, -1.192e-07, 1.001, 0.9999, 1.001, 0.9999, 0.876, 0.0, 0.876, 0.0, 0.1262, 0.9999, 0.1262, 0.9999, 0.001187, 1.192e-07, 0.001188, -1.192e-07, 0.2511, 0.9999, 0.2511, 0.9999, 0.1262, 5.96e-08, 0.1262, -2.384e-07, 0.2395, 1.0, 0.2395, 1.0, 0.1087, -4.768e-07, 0.1087, -4.768e-07, 0.1087, 1.0, 0.1087, 1.0, 0.001088, -4.768e-07, 0.001089, -2.384e-07, 1.001, 0.9999, 1.001, 0.9999, 0.876, -1.192e-07, 0.876, -1.192e-07, 0.876, 0.9999, 0.876, 0.9999, 0.751, -5.96e-08, 0.751, -5.96e-08, 0.751, 0.9999, 0.751, 0.9999, 0.6261, 0.0, 0.6261, 0.0, 0.6261, 0.9999, 0.6261, 0.9999, 0.5011, 5.96e-08, 0.5011, 5.96e-08, 0.5011, 0.9999, 0.5011, 0.9999, 0.3761, 0.0, 0.3761, 0.0, 0.3761, 0.9999, 0.3761, 0.9999, 0.2511, -5.96e-08, 0.2511, -5.96e-08, 0.2511, 0.9999, 0.2511, 0.9999, 0.1262, -2.384e-07, 0.1262, -2.384e-07, 0.1262, 0.9999, 0.1262, 0.9999, 0.001187, -4.768e-07, 0.001189, 0.0001004, 1.001, 0.9999, 1.001, 0.9999, 0.00119, 0.0001003, 0.00119, 0.0001004, 1.001, 0.9999, 1.001, 0.9999, 0.00119, 0.0001004, 0.00119, -2.384e-07, 1.001, 0.9999, 1.001, 0.9999, 0.876, -2.384e-07, 0.876, -2.384e-07, 0.876, 0.9999, 0.876, 0.9999, 0.751, -3.576e-07, 0.751, -3.576e-07, 0.751, 0.9999, 0.751, 0.9999, 0.6261, -1.192e-07, 0.6261, -1.192e-07, 0.6261, 0.9999, 0.6261, 0.9999, 0.5011, -3.576e-07, 0.5011, -3.576e-07, 0.5011, 0.9999, 0.5011, 0.9999, 0.3761, -3.576e-07, 0.3761, -3.576e-07, 0.3761, 0.9999, 0.3761, 0.9999, 0.2511, -3.576e-07, 0.2511, -3.576e-07, 0.2511, 0.9999, 0.2511, 0.9999, 0.1262, -4.768e-07, 0.1262, -4.768e-07, 0.1262, 0.9999, 0.1262, 0.9999, 0.001188, -4.768e-07, 0.001187, -2.384e-07, 1.001, 1.0, 1.001, 1.0, 0.8935, -1.192e-07, 0.8935, -1.192e-07, 0.8935, 1.0, 0.8935, 1.0, 0.7627, -3.576e-07, 0.7627, -3.576e-07, 0.7627, 1.0, 0.7627, 1.0, 0.6319, -3.576e-07, 0.6319, -3.576e-07, 0.6319, 1.0, 0.6319, 1.0, 0.5011, -3.576e-07, 0.5011, -3.576e-07, 0.5011, 1.0, 0.5011, 1.0, 0.3703, -2.384e-07, 0.3703, -2.384e-07, 0.3703, 1.0, 0.3703, 1.0, 0.2395, -2.384e-07, 0.2395, 0.0001004, 1.001, 0.9999, 1.001, 0.9999, 0.00119, 0.0001004, 0.00119, 0.0001004, 1.001, 0.9999, 1.001, 0.9999, 0.00119, 0.0001005, 0.00119, 9.984e-05, 1.001, 0.9999, 1.001, 0.9999, 0.001191, 9.984e-05, 0.001191, 9.984e-05, 1.001, 0.9999, 1.001, 0.9999, 0.001191, 9.984e-05, 0.001191, 9.984e-05, 1.001, 0.9999, 1.001, 0.9999, 0.001191, 9.984e-05, 0.001191, 9.984e-05, 1.001, 0.9999, 1.001, 0.9999, 0.001191, 9.984e-05, 0.001191, -1.192e-07, 0.2511, 0.9999, 0.2511, 0.9999, 0.1262, 5.96e-08, 0.1262, 0.0, 0.1262, 0.9999, 0.1262, 0.9999, 0.001187, 1.192e-07, 0.001188, -1.192e-07, 1.001, 0.9999, 1.001, 0.9999, 0.876, 0.0, 0.876, 0.0, 0.876, 0.9999, 0.876, 0.9999, 0.751, -1.192e-07, 0.751, -1.192e-07, 0.751, 0.9999, 0.751, 0.9999, 0.6261, 0.0, 0.6261, 0.0, 0.6261, 0.9999, 0.6261, 0.9999, 0.5011, 0.0, 0.5011, 0.0, 0.5011, 0.9999, 0.5011, 0.9999, 0.3761, 0.0, 0.3761, 0.0, 0.3761, 0.9999, 0.3761, 0.9999, 0.2511, -1.192e-07, 0.2511, -1.192e-07, 0.2511, 0.9999, 0.2511, 0.9999, 0.1262, -4.768e-07, 0.1262, -4.768e-07, 0.1262, 0.9999, 0.1262, 0.9999, 0.001187, -4.768e-07, 0.001189, 9.984e-05, 1.001, 0.9999, 1.001, 0.9999, 0.001191, 9.996e-05, 0.001191, 9.984e-05, 1.001, 0.9999, 1.001, 0.9999, 0.001191, 9.984e-05, 0.001191, -2.384e-07, 1.001, 1.0, 1.001, 1.0, 0.876, -1.192e-07, 0.876, -1.192e-07, 0.876, 1.0, 0.876, 1.0, 0.751, -1.192e-07, 0.751, -1.192e-07, 0.751, 1.0, 0.751, 1.0, 0.6261, 5.96e-08, 0.6261, 5.96e-08, 0.6261, 1.0, 0.6261, 1.0, 0.5011, -5.96e-08, 0.5011, -5.96e-08, 0.5011, 1.0, 0.5011, 1.0, 0.3761, 0.0, 0.3761, 0.0, 0.3761, 1.0, 0.3761, 1.0, 0.2511, -5.96e-08, 0.2511, -5.96e-08, 0.2511, 1.0, 0.2511, 1.0, 0.1262, -2.384e-07, 0.1262, -2.384e-07, 0.1262, 1.0, 0.1262, 1.0, 0.001187, -2.384e-07, 0.001187, -2.384e-07, 1.001, 0.9999, 1.001, 0.9999, 0.876, -2.384e-07, 0.876, -2.384e-07, 0.876, 0.9999, 0.876, 0.9999, 0.751, -3.576e-07, 0.751, -3.576e-07, 0.751, 0.9999, 0.751, 0.9999, 0.6261, -3.576e-07, 0.6261, -3.576e-07, 0.6261, 0.9999, 0.6261, 0.9999, 0.5011, -2.384e-07, 0.5011, -2.384e-07, 0.5011, 0.9999, 0.5011, 0.9999, 0.3761, -1.192e-07, 0.3761, -1.192e-07, 0.3761, 0.9999, 0.3761, 0.9999, 0.2511, -1.192e-07, 0.2511, 0.9999, 9.998e-05, 0.9999, 0.9999, 9.998e-05, 0.9999, 0.0001001, 9.998e-05, 0.9999, 9.998e-05, 0.9999, 0.9999, 9.998e-05, 0.9999, 0.0001001, 9.998e-05, 1.0, 0.75, 1.0, 0.8749, 9.787e-05, 0.8749, 9.799e-05, 0.75, 1.0, 0.8749, 1.0, 0.9999, 9.775e-05, 0.9999, 9.787e-05, 0.8749, 1.0, 9.823e-05, 1.0, 0.1251, 9.775e-05, 0.1251, 9.799e-05, 9.775e-05, 1.0, 0.1251, 1.0, 0.25, 9.775e-05, 0.25, 9.775e-05, 0.1251, 1.0, 0.25, 1.0, 0.375, 9.775e-05, 0.375, 9.775e-05, 0.25, 1.0, 0.375, 1.0, 0.5, 9.775e-05, 0.5, 9.775e-05, 0.375, 1.0, 0.5, 1.0, 0.625, 9.775e-05, 0.625, 9.775e-05, 0.5, 1.0, 0.625, 1.0, 0.75, 9.811e-05, 0.75, 9.775e-05, 0.625, 1.0, 0.75, 1.0, 0.8749, 9.811e-05, 0.8749, 9.811e-05, 0.75, 1.0, 0.8749, 1.0, 0.9999, 9.823e-05, 0.9999, 9.811e-05, 0.8749, 0.9999, 9.998e-05, 0.9999, 0.9999, 9.998e-05, 0.9999, 9.998e-05, 0.0001002, 0.9999, 9.998e-05, 0.9999, 0.9999, 9.998e-05, 0.9999, 9.998e-05, 0.0001001, 1.0, 9.871e-05, 1.0, 0.1251, -3.576e-07, 0.1251, 1.192e-07, 9.799e-05, 1.0, 0.1251, 1.0, 0.25, -1.192e-07, 0.25, -3.576e-07, 0.1251, 1.0, 0.25, 1.0, 0.375, -1.192e-07, 0.375, -1.192e-07, 0.25, 1.0, 0.375, 1.0, 0.5, -1.192e-07, 0.5, -1.192e-07, 0.375, 1.0, 0.5, 1.0, 0.625, -1.192e-07, 0.625, -1.192e-07, 0.5, 1.0, 0.625, 1.0, 0.75, -1.192e-07, 0.75, -1.192e-07, 0.625, 1.0, 0.75, 1.0, 0.8749, 1.192e-07, 0.8749, -1.192e-07, 0.75, 1.0, 0.8749, 1.0, 0.9999, -1.192e-07, 0.9999, 1.192e-07, 0.8749, 1.0, 9.799e-05, 1.0, 0.1251, 9.799e-05, 0.1251, 9.775e-05, 9.775e-05, 1.0, 0.1251, 1.0, 0.25, 9.787e-05, 0.25, 9.799e-05, 0.1251, 1.0, 0.25, 1.0, 0.375, 9.775e-05, 0.375, 9.787e-05, 0.25, 1.0, 0.375, 1.0, 0.5, 9.799e-05, 0.5, 9.775e-05, 0.375, 1.0, 0.5, 1.0, 0.625, 9.775e-05, 0.625, 9.799e-05, 0.5, 1.0, 0.625, 1.0, 0.75, 9.799e-05, 0.75, 9.775e-05, 0.625, 0.25, -2.384e-07, 0.25, 0.1623, 0.0, 0.1623, 0.0, 0.00218, 0.25, 0.5016, 0.25, 0.6269, 1.192e-07, 0.6269, 1.192e-07, 0.5016, 0.25, 0.5005, 0.25, 0.3733, 0.5, 0.3733, 0.5, 0.4984, 0.25, 0.3733, 0.25, 0.2489, 0.5, 0.2489, 0.5, 0.3733, 0.25, 0.2489, 0.25, 0.1258, 0.5, 0.1258, 0.5, 0.2489, 0.25, 0.1258, 0.25, 0.00109, 0.5, 0.00109, 0.5, 0.1258, 0.25, 0.9976, 0.25, 0.8751, 0.5, 0.8751, 0.5, 0.9976, 0.25, 0.8751, 0.25, 0.7516, 0.5, 0.7516, 0.5, 0.8751, 0.25, 0.7516, 0.25, 0.6269, 0.5, 0.6269, 0.5, 0.7516, 0.25, 0.6269, 0.25, 0.5016, 0.5, 0.5016, 0.5, 0.6269, 0.25, 0.5016, 0.25, 0.3762, 0.5, 0.3762, 0.5, 0.5016, 0.25, 0.3762, 0.25, 0.251, 0.5, 0.251, 0.5, 0.3762, 0.25, 0.251, 0.25, 0.1267, 0.5, 0.1267, 0.5, 0.251, 0.25, 0.1267, 0.25, 0.001536, 0.5, 0.001537, 0.5, 0.1267, 0.25, 1.0, 0.25, 0.0, 0.5, 0.0, 0.5, 1.0, 0.25, 1.0, 0.25, 0.0, 0.5, 0.0, 0.5, 1.0, 0.25, 1.001, 0.25, 0.8436, 0.5, 0.8436, 0.5, 1.001, 0.25, 0.8436, 0.25, 0.7307, 0.5, 0.7307, 0.5, 0.8436, 0.25, 0.7307, 0.25, 0.6156, 0.5, 0.6178, 0.5, 0.7307, 0.25, 0.6156, 0.25, 0.5011, 0.5, 0.5033, 0.5, 0.6178, 0.25, 0.5011, 0.25, 0.3865, 0.5, 0.3887, 0.5, 0.5033, 0.25, 0.3865, 0.25, 0.2743, 0.5, 0.2743, 0.5, 0.3887, 0.25, 0.2743, 0.25, 0.1623, 0.5, 0.1623, 0.5, 0.2743, 0.25, 0.1623, 0.25, -2.384e-07, 0.5, 0.00218, 0.5, 0.1623, 0.25, 1.001, 0.25, 0.8787, 0.5, 0.8787, 0.5, 1.001, 0.25, 0.8787, 0.25, 0.7528, 0.5, 0.7528, 0.5, 0.8787, 0.25, 0.7528, 0.25, 0.6258, 0.5, 0.6258, 0.5, 0.7528, 0.25, 0.6258, 0.25, 0.5005, 0.5, 0.4984, 0.5, 0.6258, 0.25, 1.0, 0.25, 0.0, 0.5, 0.0, 0.5, 1.0, 0.25, 1.0, 0.25, -1.192e-07, 0.5, 1.192e-07, 0.5, 1.0, 0.25, 0.1623, 0.25, 0.2743, 0.0, 0.2743, 0.0, 0.1623, 0.0, 0.0, 0.0, 0.0, 0.0, 0.0, 0.0, 0.0, 0.25, 0.3762, 0.25, 0.5016, 1.192e-07, 0.5016, 1.192e-07, 0.3762, 0.25, 0.8787, 0.25, 1.001, 8.941e-08, 1.001, 5.96e-08, 0.8787, 0.25, 0.251, 0.25, 0.3762, 1.192e-07, 0.3762, 1.192e-07, 0.251, 0.25, 0.7528, 0.25, 0.8787, 5.96e-08, 0.8787, 2.98e-08, 0.7528, 0.25, 0.1267, 0.25, 0.251, 1.192e-07, 0.251, 8.941e-08, 0.1267, 0.25, 0.6258, 0.25, 0.7528, 2.98e-08, 0.7528, 2.98e-08, 0.6258, 0.25, 0.001536, 0.25, 0.1267, 8.941e-08, 0.1267, 5.96e-08, 0.001536, 0.25, 0.5005, 0.25, 0.6258, 2.98e-08, 0.6258, 2.98e-08, 0.5, 0.25, 0.0, 0.25, 1.0, 0.0, 1.0, 0.0, 0.0, 0.25, 0.0, 0.25, 1.0, 6.317e-05, 1.0, 6.308e-05, 0.0, 0.25, 0.3733, 0.25, 0.5005, 2.98e-08, 0.5, 2.98e-08, 0.3733, 0.25, 0.8436, 0.25, 1.001, 5.96e-08, 1.001, 2.98e-08, 0.8436, 0.25, 0.2489, 0.25, 0.3733, 2.98e-08, 0.3733, 2.98e-08, 0.2489, 0.25, 0.7307, 0.25, 0.8436, 2.98e-08, 0.8436, 0.0, 0.7307, 0.25, 0.1258, 0.25, 0.2489, 2.98e-08, 0.2489, 0.0, 0.1258, 0.25, 0.6156, 0.25, 0.7307, 0.0, 0.7307, 0.0, 0.6178, 0.25, -1.192e-07, 0.25, 1.0, 2.384e-07, 1.0, -1.192e-07, 1.192e-07, 0.25, 0.00109, 0.25, 0.1258, 0.0, 0.1258, 0.0, 0.00109, 0.25, 0.5011, 0.25, 0.6156, 0.0, 0.6178, 0.0, 0.5033, 0.25, 0.0, 0.25, 1.0, 6.329e-05, 1.0, 6.32e-05, 0.0, 0.25, 0.8751, 0.25, 0.9976, 1.788e-07, 0.9976, 1.49e-07, 0.8751, 0.25, 0.3865, 0.25, 0.5011, 0.0, 0.5033, 0.0, 0.3887, 0.25, 0.7516, 0.25, 0.8751, 1.49e-07, 0.8751, 1.192e-07, 0.7516, 0.25, 0.2743, 0.25, 0.3865, 0.0, 0.3887, 0.0, 0.2743, 0.25, 0.6269, 0.25, 0.7516, 1.192e-07, 0.7516, 1.192e-07, 0.6269, 0.0, 0.0, 0.0, 0.0, 0.0, 0.0, 0.0, 0.0, 0.0, 0.0, 0.0, 0.0, 0.0, 0.0, 0.0, 0.0, 0.0, 0.0, 0.0, 0.0, 0.0, 0.0, 0.0, 0.0, 0.0, 0.0, 0.0, 0.0, 0.0, 0.0, 0.0, 0.0, 0.0, 0.0, 0.0, 0.0, 0.0, 0.0, 0.0, 0.0, 0.0, 0.0, 0.0, 0.0, 0.0, 0.0, 0.0, 0.0, 0.0, 0.0, 0.0, 0.0, 0.0, 0.0, 0.0, 0.0, 0.0, 0.0, 0.0, 0.0, 0.0, 0.0, 0.0, 0.0, 0.0, 0.0, 0.0, 0.0, 0.0, 0.0, 0.0, 0.0, 0.0, 0.0, 0.0, 0.0, 0.0, 0.0, 0.0, 0.0, 0.0, 0.0, 0.0, 0.0, 0.0, 0.0, 0.0, 0.0, 0.0, 0.0, 0.0, 0.0, 0.0, 0.0, 0.0, 0.0, 0.0, 0.0, 0.0, 0.0, 0.0, 0.0, 0.0, 0.0, 0.0, 0.0, 0.0, 0.0, 0.0, 0.0, 0.0, 0.0, 0.0, 0.0, 0.0, 0.0, 0.0, 0.0, 0.0, 0.0, 0.0, 0.0, 0.0, 0.0, 0.0, 0.0, 0.0, 0.0, 0.0, 0.0, 0.0, 0.0, 0.0, 0.0, 0.0, 0.0, 0.0, 0.0, 0.0, 0.0, 0.0, 0.0, 0.0, 0.0, 0.0, 0.0, 0.0, 0.0, 0.0, 0.0, 0.0, 0.0, 0.0, 0.0, 0.0, 0.0, 0.0, 0.0, 0.0, 0.0, 0.0, 0.0, 0.0, 0.0, 0.0, 0.0, 0.0, 0.0, 0.0, 0.0, 0.0, 0.0, 0.0, 0.0, 0.0, 0.0, 0.0, 0.0, 0.0, 0.0, 0.0, 0.0, 0.0, 0.0, 0.0, 0.0, 0.0, 0.0, 0.0, 0.0, 0.0, 0.0, 0.0, 0.0, 0.0, 0.0, 0.0, 0.0, 0.0, 0.0, 0.0, 0.0, 0.0, 0.0, 0.0, 0.0, 0.0, 0.0, 0.0, 0.0, 0.0, 0.0, 0.0, 0.0, 0.0, 0.0, 0.0, 0.0, 0.0, 0.0, 0.0, 0.0, 0.0, 0.0, 0.0, 0.0, 0.0, 0.0, 0.0, 0.0, 0.0, 0.0, 0.0, 0.0, 0.0, 0.0, 0.0, 0.0, 0.0, 0.0, 0.0, 0.0, 0.0, 0.0, 0.0, 0.0, 0.0, 0.0, 0.0, 0.0, 0.0, 0.0, 0.0, 0.0, 0.0, 0.0, 0.0, 0.0, 0.0, 0.0, 0.0, 0.0, 0.0, 0.0, 0.0, 0.0, 0.0, 0.0, 0.0, 0.0, 0.0, 0.0, 0.0, 0.0, 0.0, 0.0, 0.0, 0.0, 0.0, 0.0, 0.0, 0.0, 0.0, 0.0, 0.0, 0.0, 0.0, 0.0, 0.0, 0.0, 0.0, 0.0, 0.0, 0.0, 0.0, 0.0, 0.0, 0.0, 0.0, 0.0, 0.0, 0.0, 0.0, 0.0, 0.0, 0.0, 0.0, 0.0, 0.0, 0.0, 0.0, 0.0, 0.0, 0.0, 0.0, 0.0, 0.0, 0.0, 0.0, 0.0, 0.0, 0.0, 0.0, 0.0, 0.0, 0.0, 0.0, 0.0, 0.0, 0.0, 0.0, 0.0, 0.0, 0.0, 0.0, 0.0, 0.0, 0.0, 0.0, 0.0, 0.0, 0.0, 0.0, 0.0, 0.0, 0.0, 0.0, 0.0, 0.0, 0.0, 0.0, 0.0, 0.0, 0.0, 0.0, 0.0, 0.0, 0.0, 0.0, 0.0, 0.0, 0.0, 0.0, 0.0, 0.0, 0.0, 0.0, 0.0, 0.0, 0.0, 0.0, 0.0, 0.0, 0.0, 0.0, 0.0, 0.0, 0.0, 0.0, 0.0, 0.0, 0.0, 0.0, 0.0, 0.0, 0.0, 0.0, 0.0, 0.0, 0.0, 0.0, 0.0, 0.0, 0.0, 0.0, 0.0, 0.0, 0.0, 0.0, 0.0, 0.0, 0.0, 0.0, 0.0, 0.0, 0.0, 0.0, 0.0, 0.0, 0.0, 0.0, 0.0, 0.0, 0.0, 0.0, 0.0, 0.0, 0.0, 0.0, 0.0, 0.0, 0.0, 0.0, 0.0, 0.0, 0.0, 0.0, 0.0, 0.0, 0.0, 0.0, 0.0, 0.0, 0.0, 0.0, 0.0, 0.0, 0.0, 0.0, 0.0, 0.0, 0.0, 0.0, 0.0, 0.0, 0.0, 0.0, 0.0, 0.0, 0.0, 0.0, 0.0, 0.0, 0.0, 0.0, 0.0, 0.0, 0.0, 0.0, 0.0, 0.0, 0.0, 0.0, 0.0, 0.0, 0.0, 0.0, 0.0, 0.0, 0.0, 0.0, 0.0, 0.0, 0.0, 0.0, 0.0, 0.0, 0.0, 0.0, 0.0, 0.0, 0.0, 0.0, 0.0, 0.0, 0.0, 0.0, 0.0, 0.0, 0.0, 0.0, 0.0, 0.0, 0.0, 0.0, 0.0, 0.0, 0.0, 0.0, 0.0, 0.0, 0.0, 0.0, 0.0, 0.0, 0.0, 0.75, 1.001, 1.0, 0.9989, 1.0, 0.8388, 0.75, 0.8388, 0.75, 0.4994, 1.0, 0.4994, 1.0, 0.3742, 0.75, 0.3742, 0.75, 0.5006, 0.5, 0.5027, 0.5, 0.6278, 0.75, 0.6278, 0.75, 0.6278, 0.5, 0.6278, 0.5, 0.7522, 0.75, 0.7522, 0.75, 0.7522, 0.5, 0.7522, 0.5, 0.8752, 0.75, 0.8752, 0.75, 0.8752, 0.5, 0.8752, 0.5, 1.0, 0.75, 1.0, 0.75, 0.003493, 0.5, 0.003493, 0.5, 0.126, 0.75, 0.126, 0.75, 0.126, 0.5, 0.126, 0.5, 0.2495, 0.75, 0.2495, 0.75, 0.2495, 0.5, 0.2495, 0.5, 0.3742, 0.75, 0.3742, 0.75, 0.3742, 0.5, 0.3742, 0.5, 0.4994, 0.75, 0.4994, 0.75, 0.4994, 0.5, 0.4994, 0.5, 0.6249, 0.75, 0.6249, 0.75, 0.6249, 0.5, 0.6249, 0.5, 0.7501, 0.75, 0.7501, 0.75, 0.7501, 0.5, 0.7501, 0.5, 0.8744, 0.75, 0.8744, 0.75, 0.8744, 0.5, 0.8744, 0.5, 0.9996, 0.75, 0.9996, 0.75, 0.00109, 0.5, 0.00109, 0.5, 1.001, 0.75, 1.001, 0.75, 0.00109, 0.5, 0.00109, 0.5, 1.001, 0.75, 1.001, 0.75, 0.0, 0.5, 0.0, 0.5, 0.1575, 0.75, 0.1575, 0.75, 0.1575, 0.5, 0.1575, 0.5, 0.2704, 0.75, 0.2704, 0.75, 0.2704, 0.5, 0.2704, 0.5, 0.3833, 0.75, 0.3855, 0.75, 0.3855, 0.5, 0.3833, 0.5, 0.4978, 0.75, 0.5, 0.75, 0.5, 0.5, 0.4978, 0.5, 0.6124, 0.75, 0.6146, 0.75, 0.6146, 0.5, 0.6124, 0.5, 0.7268, 0.75, 0.7268, 0.75, 0.7268, 0.5, 0.7268, 0.5, 0.8388, 0.75, 0.8388, 0.75, 0.8388, 0.5, 0.8388, 0.5, 0.9989, 0.75, 1.001, 0.75, -2.384e-07, 0.5, 0.0, 0.5, 0.1224, 0.75, 0.1224, 0.75, 0.1224, 0.5, 0.1224, 0.5, 0.2483, 0.75, 0.2483, 0.75, 0.2483, 0.5, 0.2483, 0.5, 0.3753, 0.75, 0.3753, 0.75, 0.3753, 0.5, 0.3753, 0.5, 0.5027, 0.75, 0.5006, 0.75, 0.00109, 0.5, 0.00109, 0.5, 1.001, 0.75, 1.001, 0.75, 0.00109, 0.5, 0.00109, 0.5, 1.001, 0.75, 1.001, 0.75, 0.8388, 1.0, 0.8388, 1.0, 0.7268, 0.75, 0.7268, 1.0, 1.001, 1.0, 1.001, 1.0, 1.001, 1.0, 1.001, 0.75, 0.6249, 1.0, 0.6249, 1.0, 0.4994, 0.75, 0.4994, 0.75, 0.1224, 1.0, 0.1224, 1.0, -1.192e-07, 0.75, -2.384e-07, 0.75, 0.7501, 1.0, 0.7501, 1.0, 0.6249, 0.75, 0.6249, 0.75, 0.2483, 1.0, 0.2483, 1.0, 0.1224, 0.75, 0.1224, 0.75, 0.8744, 1.0, 0.8744, 1.0, 0.7501, 0.75, 0.7501, 0.75, 0.3753, 1.0, 0.3753, 1.0, 0.2483, 0.75, 0.2483, 0.75, 0.9996, 1.0, 0.9996, 1.0, 0.8744, 0.75, 0.8744, 0.75, 0.5006, 1.0, 0.5011, 1.0, 0.3753, 0.75, 0.3753, 0.75, 1.001, 1.0, 1.001, 1.0, 0.00109, 0.75, 0.00109, 0.75, 1.001, 0.9999, 1.001, 0.9999, 0.00109, 0.75, 0.00109, 0.75, 0.6278, 1.0, 0.6278, 1.0, 0.5011, 0.75, 0.5006, 0.75, 0.1575, 1.0, 0.1575, 1.0, -1.192e-07, 0.75, 0.0, 0.75, 0.7522, 1.0, 0.7522, 1.0, 0.6278, 0.75, 0.6278, 0.75, 0.2704, 1.0, 0.2704, 1.0, 0.1575, 0.75, 0.1575, 0.75, 0.8752, 1.0, 0.8752, 1.0, 0.7522, 0.75, 0.7522, 0.75, 0.3855, 1.0, 0.3833, 1.0, 0.2704, 0.75, 0.2704, 0.75, 1.001, 1.0, 1.001, 1.0, 0.00109, 0.75, 0.00109, 0.75, 1.0, 1.0, 1.0, 1.0, 0.8752, 0.75, 0.8752, 0.75, 0.5, 1.0, 0.4978, 1.0, 0.3833, 0.75, 0.3855, 0.75, 1.001, 0.9999, 1.001, 0.9999, 0.00109, 0.75, 0.00109, 0.75, 0.126, 1.0, 0.126, 1.0, 0.003493, 0.75, 0.003493, 0.75, 0.6146, 1.0, 0.6124, 1.0, 0.4978, 0.75, 0.5, 0.75, 0.2495, 1.0, 0.2495, 1.0, 0.126, 0.75, 0.126, 0.75, 0.7268, 1.0, 0.7268, 1.0, 0.6124, 0.75, 0.6146, 0.75, 0.3742, 1.0, 0.3742, 1.0, 0.2495, 0.75, 0.2495, 1.0, 1.001, 1.0, 1.001, 1.0, 1.001, 1.0, 1.001, 1.0, 1.001, 1.0, 1.001, 1.0, 1.001, 1.0, 1.001, 1.0, 1.001, 1.0, 1.001, 1.0, 1.001, 1.0, 1.001, 1.0, 1.001, 1.0, 1.001, 1.0, 1.001, 1.0, 1.001, 1.0, 1.001, 1.0, 1.001, 1.0, 1.001, 1.0, 1.001, 1.0, 1.001, 1.0, 1.001, 1.0, 1.001, 1.0, 1.001, 1.0, 1.001, 1.0, 1.001, 1.0, 1.001, 1.0, 1.001, 1.0, 1.001, 1.0, 1.001, 1.0, 1.001, 1.0, 1.001, 1.0, 1.001, 1.0, 1.001, 1.0, 1.001, 1.0, 1.001, 1.0, 1.001, 1.0, 1.001, 1.0, 1.001, 1.0, 1.001, 1.0, 1.001, 1.0, 1.001, 1.0, 1.001, 1.0, 1.001, 1.0, 1.001, 1.0, 1.001, 1.0, 1.001, 1.0, 1.001, 1.0, 1.001, 1.0, 1.001, 1.0, 1.001, 1.0, 1.001, 1.0, 1.001, 1.0, 1.001, 1.0, 1.001, 1.0, 1.001, 1.0, 1.001, 1.0, 1.001, 1.0, 1.001, 1.0, 1.001, 1.0, 1.001, 1.0, 1.001, 1.0, 1.001, 1.0, 1.001, 1.0, 1.001, 1.0, 1.001, 1.0, 1.001, 1.0, 1.001, 1.0, 1.001, 1.0, 1.001, 1.0, 1.001, 1.0, 1.001, 1.0, 1.001, 1.0, 1.001, 1.0, 1.001, 1.0, 1.001, 1.0, 1.001, 1.0, 1.001, 1.0, 1.001, 1.0, 1.001, 1.0, 1.001, 1.0, 1.001, 1.0, 1.001, 1.0, 1.001, 1.0, 1.001, 1.0, 1.001, 1.0, 1.001, 1.0, 1.001, 1.0, 1.001, 1.0, 1.001, 1.0, 1.001, 1.0, 1.001, 1.0, 1.001, 1.0, 1.001, 1.0, 1.001, 1.0, 1.001, 1.0, 1.001, 1.0, 1.001, 1.0, 1.001, 1.0, 1.001, 1.0, 1.001, 1.0, 1.001, 1.0, 1.001, 1.0, 1.001, 1.0, 1.001, 1.0, 1.001, 1.0, 1.001, 1.0, 1.001, 1.0, 1.001, 1.0, 1.001, 1.0, 1.001, 1.0, 1.001, 1.0, 1.001, 1.0, 1.001, 1.0, 1.001, 1.0, 1.001, 1.0, 1.001, 1.0, 1.001, 1.0, 1.001, 1.0, 1.001, 1.0, 1.001, 1.0, 1.001, 1.0, 1.001, 1.0, 1.001, 1.0, 1.001, 1.0, 1.001, 1.0, 1.001, 1.0, 1.001, 1.0, 1.001, 1.0, 1.001, 1.0, 1.001, 1.0, 1.001, 1.0, 1.001, 1.0, 1.001, 1.0, 1.001, 1.0, 1.001, 1.0, 1.001, 1.0, 1.001, 1.0, 1.001, 1.0, 1.001, 1.0, 1.001, 1.0, 1.001, 1.0, 1.001, 1.0, 1.001, 1.0, 1.001, 1.0, 1.001, 1.0, 1.001, 1.0, 1.001, 1.0, 1.001, 1.0, 1.001, 1.0, 1.001, 1.0, 1.001, 1.0, 1.001, 1.0, 1.001, 1.0, 1.001, 1.0, 1.001, 1.0, 1.001, 1.0, 1.001, 1.0, 1.001, 1.0, 1.001, 1.0, 1.001, 1.0, 1.001, 1.0, 1.001, 1.0, 1.001, 1.0, 1.001, 1.0, 1.001, 1.0, 1.001, 1.0, 1.001, 1.0, 1.001, 1.0, 1.001, 1.0, 1.001, 1.0, 1.001, 1.0, 1.001, 1.0, 1.001, 1.0, 1.001, 1.0, 1.001, 1.0, 1.001, 1.0, 1.001, 1.0, 1.001, 1.0, 1.001, 1.0, 1.001, 1.0, 1.001, 1.0, 1.001, 1.0, 1.001, 1.0, 1.001, 1.0, 1.001, 1.0, 1.001, 1.0, 1.001, 1.0, 1.001, 1.0, 1.001, 1.0, 1.001, 1.0, 1.001, 1.0, 1.001, 1.0, 1.001, 1.0, 1.001, 1.0, 1.001, 1.0, 1.001, 1.0, 1.001, 1.0, 1.001, 1.0, 1.001, 1.0, 1.001, 1.0, 1.001, 1.0, 1.001, 1.0, 1.001, 1.0, 1.001, 1.0, 1.001, 1.0, 1.001, 1.0, 1.001, 1.0, 1.001, 1.0, 1.001, 1.0, 1.001, 1.0, 1.001, 1.0, 1.001, 1.0, 1.001, 1.0, 1.001, 1.0, 1.001, 1.0, 1.001, 1.0, 1.001, 1.0, 1.001, 1.0, 1.001, 1.0, 1.001, 1.0, 1.001, 1.0, 1.001, 1.0, 1.001, 1.0, 1.001, 1.0, 1.001, 1.0, 1.001, 1.0, 1.001, 1.0, 1.001, 1.0, 1.001, 1.0, 1.001, 1.0, 1.001, 1.0, 1.001, 1.0, 1.001, 1.0, 1.001, 1.0, 1.001, 1.0, 1.001, 1.0, 1.001, 1.0, 1.001, 1.0, 1.001, 1.0, 1.001, 1.0, 1.001, 1.0, 1.001, 1.0, 1.001, 1.0, 1.001, 1.0, 1.001, 1.0, 1.001, 1.0, 1.001, 1.0, 1.001, 1.0, 1.001, 1.0, 1.001, 1.0, 1.001, 1.0, 1.001])
me_002.materials.append(mat_conveyor_belt)
me_002.materials.append(mat_conveyor_body)
me_002.use_remesh_fix_poles = True
me_002.use_remesh_preserve_attributes = False
me_002.update()

# ---- objects
ob_light = bpy.data.objects.new('Light', light_light)
ob_camera = bpy.data.objects.new('Camera', cam_camera)
ob_conveyor = bpy.data.objects.new('Conveyor', me_002)

# ---- transforms, parenting, visibility, modifiers, constraints
ob_light.location = (4.076, 1.005, 5.904)
ob_light.rotation_euler = (0.6503, 0.05522, 1.866)
ob_light.lock_rotations_4d = False
ob_light.empty_display_type = 'ARROWS'
ob_light.color = (0.0, 0.0, 0.0, 0.0)
ob_light.lineart.crease_threshold = 0.0
ob_camera.location = (7.359, -6.926, 4.958)
ob_camera.rotation_euler = (1.109, 0.0, 0.8149)
ob_camera.lock_rotations_4d = False
ob_camera.empty_display_type = 'ARROWS'
ob_camera.color = (0.0, 0.0, 0.0, 0.0)
ob_camera.display_type = 'WIRE'
ob_camera.lineart.crease_threshold = 0.0
ob_conveyor.location = (0.0, 0.0, 0.0)
ob_conveyor.rotation_euler = (1.571, -0.0, 0.0)
_m = ob_conveyor.modifiers.new('Mirror', 'MIRROR')

# ---- collection membership
col_collection.objects.link(ob_light)
col_collection.objects.link(ob_camera)
col_collection.objects.link(ob_conveyor)

# ---- scene / render settings (as saved in the file)
scene.camera = ob_camera
scene.frame_start = 1; scene.frame_end = 250; scene.frame_set(1)
scene.render.engine = 'BLENDER_EEVEE_NEXT'
scene.cycles.use_denoising = False
scene.cycles.samples = 128
scene.cycles.sampling_pattern = 'TABULATED_SOBOL'
scene.cycles.use_adaptive_sampling = False
scene.cycles.use_light_tree = False
scene.view_settings.view_transform = 'Filmic'
bpy.context.view_layer.update()
